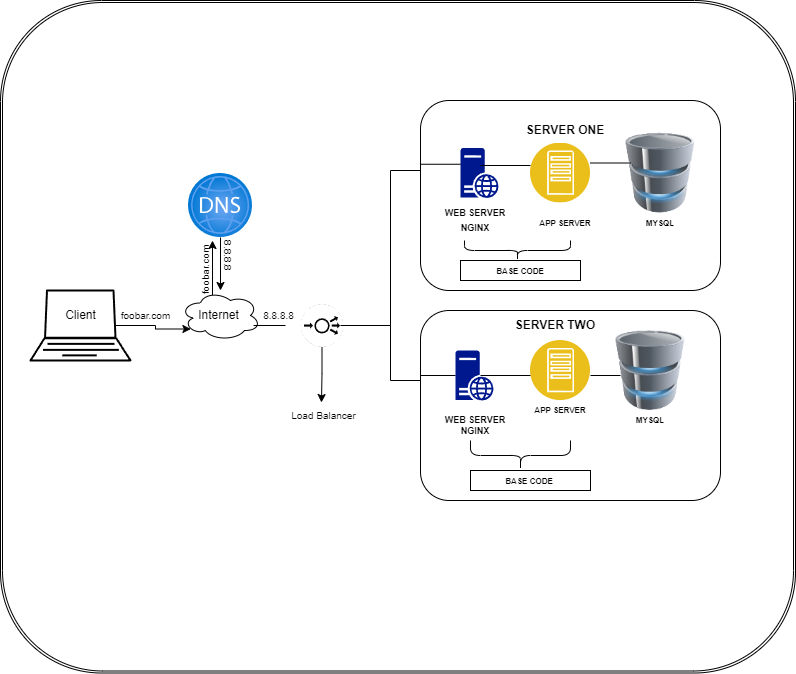

The diagram above was exported from draw.io. Its source (the exported page's mxGraphModel, read from the mxfile embedded in the PNG):
<mxGraphModel dx="2284" dy="854" grid="1" gridSize="10" guides="1" tooltips="1" connect="1" arrows="1" fold="1" page="1" pageScale="1" pageWidth="850" pageHeight="1100" math="0" shadow="0">
  <root>
    <mxCell id="0" />
    <mxCell id="1" parent="0" />
    <mxCell id="uAIk-w5ZnIoYL7oWGP2S-1" value="" style="shape=ext;double=1;rounded=1;whiteSpace=wrap;html=1;" vertex="1" parent="1">
      <mxGeometry x="-30" y="40" width="795" height="672.5" as="geometry" />
    </mxCell>
    <mxCell id="uAIk-w5ZnIoYL7oWGP2S-2" value="" style="rounded=1;whiteSpace=wrap;html=1;labelBackgroundColor=none;" vertex="1" parent="1">
      <mxGeometry x="390" y="140" width="300" height="190" as="geometry" />
    </mxCell>
    <mxCell id="uAIk-w5ZnIoYL7oWGP2S-3" value="" style="rounded=0;whiteSpace=wrap;html=1;labelBackgroundColor=none;" vertex="1" parent="1">
      <mxGeometry x="430" y="300" width="120" height="20" as="geometry" />
    </mxCell>
    <mxCell id="uAIk-w5ZnIoYL7oWGP2S-4" value="BASE CODE" style="text;strokeColor=none;align=center;html=1;verticalAlign=middle;whiteSpace=wrap;rounded=0;fontSize=8;fontStyle=1;labelBackgroundColor=none;" vertex="1" parent="1">
      <mxGeometry x="455" y="310" width="70" as="geometry" />
    </mxCell>
    <mxCell id="uAIk-w5ZnIoYL7oWGP2S-5" value="SERVER ONE" style="text;strokeColor=none;align=center;html=1;verticalAlign=middle;whiteSpace=wrap;rounded=0;fontSize=12;fontStyle=1;labelBackgroundColor=none;" vertex="1" parent="1">
      <mxGeometry x="480" y="160" width="110" height="20" as="geometry" />
    </mxCell>
    <mxCell id="uAIk-w5ZnIoYL7oWGP2S-6" value="" style="rounded=1;whiteSpace=wrap;html=1;labelBackgroundColor=none;" vertex="1" parent="1">
      <mxGeometry x="390" y="350" width="300" height="190" as="geometry" />
    </mxCell>
    <mxCell id="uAIk-w5ZnIoYL7oWGP2S-7" value="" style="rounded=0;whiteSpace=wrap;html=1;labelBackgroundColor=none;" vertex="1" parent="1">
      <mxGeometry x="440" y="510" width="120" height="20" as="geometry" />
    </mxCell>
    <mxCell id="uAIk-w5ZnIoYL7oWGP2S-8" value="APP SERVER" style="text;strokeColor=none;align=center;html=1;verticalAlign=middle;whiteSpace=wrap;rounded=0;fontSize=8;fontStyle=1;labelBackgroundColor=none;" vertex="1" parent="1">
      <mxGeometry x="505" y="252.5" width="60" height="20" as="geometry" />
    </mxCell>
    <mxCell id="uAIk-w5ZnIoYL7oWGP2S-9" value="WEB SERVER" style="text;strokeColor=none;align=center;html=1;verticalAlign=middle;whiteSpace=wrap;rounded=0;fontSize=9;fontStyle=1;labelBackgroundColor=none;" vertex="1" parent="1">
      <mxGeometry x="410" y="242.5" width="70" height="20" as="geometry" />
    </mxCell>
    <mxCell id="uAIk-w5ZnIoYL7oWGP2S-10" value="NGINX" style="text;strokeColor=none;align=center;html=1;verticalAlign=middle;whiteSpace=wrap;rounded=0;fontSize=9;fontStyle=1;labelBackgroundColor=none;" vertex="1" parent="1">
      <mxGeometry x="420" y="259.5" width="50" height="17.5" as="geometry" />
    </mxCell>
    <mxCell id="uAIk-w5ZnIoYL7oWGP2S-11" value="MYSQL" style="text;strokeColor=none;align=center;html=1;verticalAlign=middle;whiteSpace=wrap;rounded=0;fontSize=8;fontStyle=1;labelBackgroundColor=none;" vertex="1" parent="1">
      <mxGeometry x="610" y="252.5" width="40" height="20" as="geometry" />
    </mxCell>
    <mxCell id="uAIk-w5ZnIoYL7oWGP2S-12" style="edgeStyle=orthogonalEdgeStyle;rounded=0;orthogonalLoop=1;jettySize=auto;html=1;exitX=0.4;exitY=0.1;exitDx=0;exitDy=0;exitPerimeter=0;labelBackgroundColor=none;fontColor=default;" edge="1" parent="1" source="uAIk-w5ZnIoYL7oWGP2S-13">
      <mxGeometry relative="1" as="geometry">
        <mxPoint x="182" y="280" as="targetPoint" />
      </mxGeometry>
    </mxCell>
    <mxCell id="uAIk-w5ZnIoYL7oWGP2S-13" value="" style="ellipse;shape=cloud;whiteSpace=wrap;html=1;labelBackgroundColor=none;" vertex="1" parent="1">
      <mxGeometry x="150" y="330" width="80" height="50" as="geometry" />
    </mxCell>
    <mxCell id="uAIk-w5ZnIoYL7oWGP2S-14" value="" style="verticalAlign=top;verticalLabelPosition=bottom;labelPosition=center;align=center;html=1;outlineConnect=0;gradientDirection=north;strokeWidth=2;shape=mxgraph.networks.laptop;labelBackgroundColor=none;" vertex="1" parent="1">
      <mxGeometry y="330" width="100" height="70" as="geometry" />
    </mxCell>
    <mxCell id="uAIk-w5ZnIoYL7oWGP2S-15" style="edgeStyle=orthogonalEdgeStyle;rounded=0;orthogonalLoop=1;jettySize=auto;html=1;labelBackgroundColor=none;fontColor=default;entryX=0.483;entryY=0.067;entryDx=0;entryDy=0;entryPerimeter=0;" edge="1" parent="1" source="uAIk-w5ZnIoYL7oWGP2S-16" target="uAIk-w5ZnIoYL7oWGP2S-32">
      <mxGeometry relative="1" as="geometry">
        <mxPoint x="291.5" y="430" as="targetPoint" />
      </mxGeometry>
    </mxCell>
    <mxCell id="uAIk-w5ZnIoYL7oWGP2S-16" value="" style="verticalLabelPosition=bottom;sketch=0;html=1;verticalAlign=top;align=center;points=[[0.145,0.145,0],[0.5,0,0],[0.855,0.145,0],[1,0.5,0],[0.855,0.855,0],[0.5,1,0],[0.145,0.855,0],[0,0.5,0]];pointerEvents=1;shape=mxgraph.cisco_safe.compositeIcon;bgIcon=ellipse;resIcon=mxgraph.cisco_safe.capability.load_balancer;labelBackgroundColor=none;" vertex="1" parent="1">
      <mxGeometry x="270" y="343.5" width="43" height="43" as="geometry" />
    </mxCell>
    <mxCell id="uAIk-w5ZnIoYL7oWGP2S-17" style="edgeStyle=orthogonalEdgeStyle;rounded=0;orthogonalLoop=1;jettySize=auto;html=1;labelBackgroundColor=none;fontColor=default;" edge="1" parent="1" source="uAIk-w5ZnIoYL7oWGP2S-18" target="uAIk-w5ZnIoYL7oWGP2S-13">
      <mxGeometry relative="1" as="geometry" />
    </mxCell>
    <mxCell id="uAIk-w5ZnIoYL7oWGP2S-18" value="" style="image;aspect=fixed;html=1;points=[];align=center;fontSize=12;image=img/lib/azure2/networking/DNS_Zones.svg;labelBackgroundColor=none;" vertex="1" parent="1">
      <mxGeometry x="158" y="213" width="64" height="64" as="geometry" />
    </mxCell>
    <mxCell id="uAIk-w5ZnIoYL7oWGP2S-19" value="" style="image;aspect=fixed;perimeter=ellipsePerimeter;html=1;align=center;shadow=0;dashed=0;labelBackgroundColor=none;fontSize=12;spacingTop=3;image=img/lib/ibm/applications/app_server.svg;" vertex="1" parent="1">
      <mxGeometry x="500" y="182.5" width="60" height="60" as="geometry" />
    </mxCell>
    <mxCell id="uAIk-w5ZnIoYL7oWGP2S-20" value="" style="image;html=1;image=img/lib/clip_art/computers/Database_128x128.png;labelBackgroundColor=none;" vertex="1" parent="1">
      <mxGeometry x="590" y="172.5" width="80" height="80" as="geometry" />
    </mxCell>
    <mxCell id="uAIk-w5ZnIoYL7oWGP2S-21" value="" style="image;html=1;image=img/lib/clip_art/computers/Database_128x128.png;labelBackgroundColor=none;" vertex="1" parent="1">
      <mxGeometry x="580" y="370" width="80" height="80" as="geometry" />
    </mxCell>
    <mxCell id="uAIk-w5ZnIoYL7oWGP2S-22" value="" style="image;aspect=fixed;perimeter=ellipsePerimeter;html=1;align=center;shadow=0;dashed=0;labelBackgroundColor=none;fontSize=12;spacingTop=3;image=img/lib/ibm/applications/app_server.svg;" vertex="1" parent="1">
      <mxGeometry x="500" y="380" width="60" height="60" as="geometry" />
    </mxCell>
    <mxCell id="uAIk-w5ZnIoYL7oWGP2S-23" value="" style="shape=partialRectangle;whiteSpace=wrap;html=1;bottom=1;right=1;left=1;top=0;fillColor=none;routingCenterX=-0.5;direction=south;labelBackgroundColor=none;" vertex="1" parent="1">
      <mxGeometry x="360" y="210" width="30" height="210" as="geometry" />
    </mxCell>
    <mxCell id="uAIk-w5ZnIoYL7oWGP2S-24" value="APP SERVER" style="text;strokeColor=none;align=center;html=1;verticalAlign=middle;whiteSpace=wrap;rounded=0;fontSize=8;fontStyle=1;labelBackgroundColor=none;" vertex="1" parent="1">
      <mxGeometry x="500" y="440" width="60" height="20" as="geometry" />
    </mxCell>
    <mxCell id="uAIk-w5ZnIoYL7oWGP2S-25" value="MYSQL" style="text;strokeColor=none;align=center;html=1;verticalAlign=middle;whiteSpace=wrap;rounded=0;fontSize=8;fontStyle=1;labelBackgroundColor=none;" vertex="1" parent="1">
      <mxGeometry x="600" y="450" width="40" height="20" as="geometry" />
    </mxCell>
    <mxCell id="uAIk-w5ZnIoYL7oWGP2S-26" value="WEB SERVER" style="text;strokeColor=none;align=center;html=1;verticalAlign=middle;whiteSpace=wrap;rounded=0;fontSize=9;fontStyle=1;labelBackgroundColor=none;" vertex="1" parent="1">
      <mxGeometry x="410" y="450" width="70" height="20" as="geometry" />
    </mxCell>
    <mxCell id="uAIk-w5ZnIoYL7oWGP2S-27" value="NGINX" style="text;strokeColor=none;align=center;html=1;verticalAlign=middle;whiteSpace=wrap;rounded=0;fontSize=9;fontStyle=1;labelBackgroundColor=none;" vertex="1" parent="1">
      <mxGeometry x="420" y="462.5" width="50" height="17.5" as="geometry" />
    </mxCell>
    <mxCell id="uAIk-w5ZnIoYL7oWGP2S-28" value="BASE CODE" style="text;strokeColor=none;align=center;html=1;verticalAlign=middle;whiteSpace=wrap;rounded=0;fontSize=8;fontStyle=1;labelBackgroundColor=none;" vertex="1" parent="1">
      <mxGeometry x="464" y="520" width="70" as="geometry" />
    </mxCell>
    <mxCell id="uAIk-w5ZnIoYL7oWGP2S-29" value="" style="line;strokeWidth=1;rotatable=0;dashed=0;labelPosition=right;align=left;verticalAlign=middle;spacingTop=0;spacingLeft=6;points=[];portConstraint=eastwest;labelBackgroundColor=none;" vertex="1" parent="1">
      <mxGeometry x="223" y="360" width="32" height="10" as="geometry" />
    </mxCell>
    <mxCell id="uAIk-w5ZnIoYL7oWGP2S-30" value="" style="line;strokeWidth=1;rotatable=0;dashed=0;labelPosition=right;align=left;verticalAlign=middle;spacingTop=0;spacingLeft=6;points=[];portConstraint=eastwest;labelBackgroundColor=none;" vertex="1" parent="1">
      <mxGeometry x="310" y="350" width="50" height="30" as="geometry" />
    </mxCell>
    <mxCell id="uAIk-w5ZnIoYL7oWGP2S-31" style="edgeStyle=orthogonalEdgeStyle;rounded=0;orthogonalLoop=1;jettySize=auto;html=1;exitX=0.85;exitY=0.5;exitDx=0;exitDy=0;exitPerimeter=0;entryX=0.13;entryY=0.77;entryDx=0;entryDy=0;entryPerimeter=0;labelBackgroundColor=none;fontColor=default;" edge="1" parent="1" source="uAIk-w5ZnIoYL7oWGP2S-14" target="uAIk-w5ZnIoYL7oWGP2S-13">
      <mxGeometry relative="1" as="geometry" />
    </mxCell>
    <mxCell id="uAIk-w5ZnIoYL7oWGP2S-32" value="Load Balancer" style="text;html=1;align=center;verticalAlign=middle;resizable=0;points=[];autosize=1;strokeColor=none;fillColor=none;labelBackgroundColor=none;fontSize=10;" vertex="1" parent="1">
      <mxGeometry x="247.5" y="440" width="90" height="30" as="geometry" />
    </mxCell>
    <mxCell id="uAIk-w5ZnIoYL7oWGP2S-33" value="Client" style="text;html=1;align=center;verticalAlign=middle;resizable=0;points=[];autosize=1;strokeColor=none;fillColor=none;labelBackgroundColor=none;" vertex="1" parent="1">
      <mxGeometry x="25" y="340" width="50" height="30" as="geometry" />
    </mxCell>
    <mxCell id="uAIk-w5ZnIoYL7oWGP2S-34" value="Internet" style="text;html=1;align=center;verticalAlign=middle;resizable=0;points=[];autosize=1;strokeColor=none;fillColor=none;labelBackgroundColor=none;" vertex="1" parent="1">
      <mxGeometry x="158" y="340" width="60" height="30" as="geometry" />
    </mxCell>
    <mxCell id="uAIk-w5ZnIoYL7oWGP2S-35" value="" style="sketch=0;aspect=fixed;pointerEvents=1;shadow=0;dashed=0;html=1;strokeColor=none;labelPosition=center;verticalLabelPosition=bottom;verticalAlign=top;align=center;fillColor=#00188D;shape=mxgraph.mscae.enterprise.web_server" vertex="1" parent="1">
      <mxGeometry x="430" y="187.5" width="38" height="50" as="geometry" />
    </mxCell>
    <mxCell id="uAIk-w5ZnIoYL7oWGP2S-36" value="" style="sketch=0;aspect=fixed;pointerEvents=1;shadow=0;dashed=0;html=1;strokeColor=none;labelPosition=center;verticalLabelPosition=bottom;verticalAlign=top;align=center;fillColor=#00188D;shape=mxgraph.mscae.enterprise.web_server" vertex="1" parent="1">
      <mxGeometry x="425" y="390" width="38" height="50" as="geometry" />
    </mxCell>
    <mxCell id="uAIk-w5ZnIoYL7oWGP2S-37" value="" style="shape=curlyBracket;whiteSpace=wrap;html=1;rounded=1;flipH=1;labelPosition=right;verticalLabelPosition=middle;align=left;verticalAlign=middle;direction=north;" vertex="1" parent="1">
      <mxGeometry x="440" y="480" width="100" height="30" as="geometry" />
    </mxCell>
    <mxCell id="uAIk-w5ZnIoYL7oWGP2S-38" value="" style="shape=curlyBracket;whiteSpace=wrap;html=1;rounded=1;flipH=1;labelPosition=right;verticalLabelPosition=middle;align=left;verticalAlign=middle;direction=north;" vertex="1" parent="1">
      <mxGeometry x="434" y="280" width="106" height="20" as="geometry" />
    </mxCell>
    <mxCell id="uAIk-w5ZnIoYL7oWGP2S-39" value="foobar.com" style="text;html=1;align=center;verticalAlign=middle;resizable=0;points=[];autosize=1;strokeColor=none;fillColor=none;fontSize=10;" vertex="1" parent="1">
      <mxGeometry x="80" y="340" width="70" height="30" as="geometry" />
    </mxCell>
    <mxCell id="uAIk-w5ZnIoYL7oWGP2S-40" value="SERVER TWO" style="text;strokeColor=none;align=center;html=1;verticalAlign=middle;whiteSpace=wrap;rounded=0;fontSize=12;fontStyle=1;labelBackgroundColor=none;" vertex="1" parent="1">
      <mxGeometry x="470" y="355" width="110" height="20" as="geometry" />
    </mxCell>
    <mxCell id="uAIk-w5ZnIoYL7oWGP2S-41" value="foobar.com" style="text;html=1;align=center;verticalAlign=middle;resizable=0;points=[];autosize=1;strokeColor=none;fillColor=none;fontSize=10;rotation=270;" vertex="1" parent="1">
      <mxGeometry x="140" y="295" width="70" height="30" as="geometry" />
    </mxCell>
    <mxCell id="uAIk-w5ZnIoYL7oWGP2S-42" value="8.8.8.8" style="text;html=1;align=center;verticalAlign=middle;resizable=0;points=[];autosize=1;strokeColor=none;fillColor=none;fontSize=10;" vertex="1" parent="1">
      <mxGeometry x="223" y="340" width="50" height="30" as="geometry" />
    </mxCell>
    <mxCell id="uAIk-w5ZnIoYL7oWGP2S-43" value="8.8.8.8" style="text;html=1;align=center;verticalAlign=middle;resizable=0;points=[];autosize=1;strokeColor=none;fillColor=none;fontSize=10;rotation=90;" vertex="1" parent="1">
      <mxGeometry x="173" y="280" width="50" height="30" as="geometry" />
    </mxCell>
    <mxCell id="uAIk-w5ZnIoYL7oWGP2S-44" value="" style="line;strokeWidth=1;rotatable=0;dashed=0;labelPosition=right;align=left;verticalAlign=middle;spacingTop=0;spacingLeft=6;points=[];portConstraint=eastwest;labelBackgroundColor=none;" vertex="1" parent="1">
      <mxGeometry x="560" y="400" width="30" height="30" as="geometry" />
    </mxCell>
    <mxCell id="uAIk-w5ZnIoYL7oWGP2S-45" value="" style="line;strokeWidth=1;rotatable=0;dashed=0;labelPosition=right;align=left;verticalAlign=middle;spacingTop=0;spacingLeft=6;points=[];portConstraint=eastwest;labelBackgroundColor=none;" vertex="1" parent="1">
      <mxGeometry x="390" y="187.5" width="40" height="32.5" as="geometry" />
    </mxCell>
    <mxCell id="uAIk-w5ZnIoYL7oWGP2S-46" value="" style="line;strokeWidth=1;rotatable=0;dashed=0;labelPosition=right;align=left;verticalAlign=middle;spacingTop=0;spacingLeft=6;points=[];portConstraint=eastwest;labelBackgroundColor=none;" vertex="1" parent="1">
      <mxGeometry x="450" y="190" width="50" height="30" as="geometry" />
    </mxCell>
    <mxCell id="uAIk-w5ZnIoYL7oWGP2S-47" value="" style="line;strokeWidth=1;rotatable=0;dashed=0;labelPosition=right;align=left;verticalAlign=middle;spacingTop=0;spacingLeft=6;points=[];portConstraint=eastwest;labelBackgroundColor=none;" vertex="1" parent="1">
      <mxGeometry x="560" y="187.5" width="40" height="30" as="geometry" />
    </mxCell>
    <mxCell id="uAIk-w5ZnIoYL7oWGP2S-48" value="" style="line;strokeWidth=1;rotatable=0;dashed=0;labelPosition=right;align=left;verticalAlign=middle;spacingTop=0;spacingLeft=6;points=[];portConstraint=eastwest;labelBackgroundColor=none;" vertex="1" parent="1">
      <mxGeometry x="390" y="400" width="35" height="30" as="geometry" />
    </mxCell>
    <mxCell id="uAIk-w5ZnIoYL7oWGP2S-49" value="" style="line;strokeWidth=1;rotatable=0;dashed=0;labelPosition=right;align=left;verticalAlign=middle;spacingTop=0;spacingLeft=6;points=[];portConstraint=eastwest;labelBackgroundColor=none;" vertex="1" parent="1">
      <mxGeometry x="450" y="400" width="50" height="30" as="geometry" />
    </mxCell>
  </root>
</mxGraphModel>